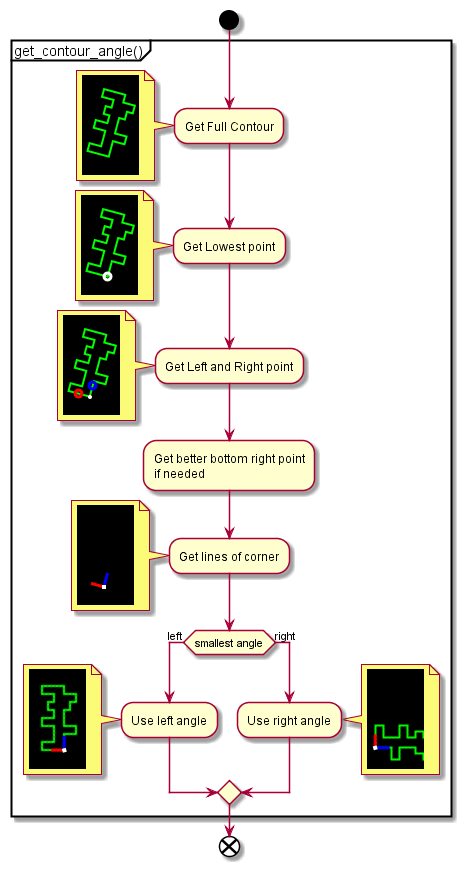

The diagram above was rendered by PlantUML. Its source (embedded in the PNG):
@startuml rotation
start
partition "get_contour_angle()"{

:Get Full Contour;
note left: <img:img/rot_contour_angle.png>
:Get Lowest point;
note left: <img:img/rot_lowest_angle.png>
:Get Left and Right point;
note left: <img:img/rot_l_r_angle.png>

:Get better bottom right point
if needed;

:Get lines of corner;
note left: <img:img/rot_lines.png>
if (smallest angle) then (left)
  :Use left angle;
  note left: <img:img/rot_left.png>
else (right)
  :Use right angle;
  note right: <img:img/rot_right.png>
endif

}
end
@enduml